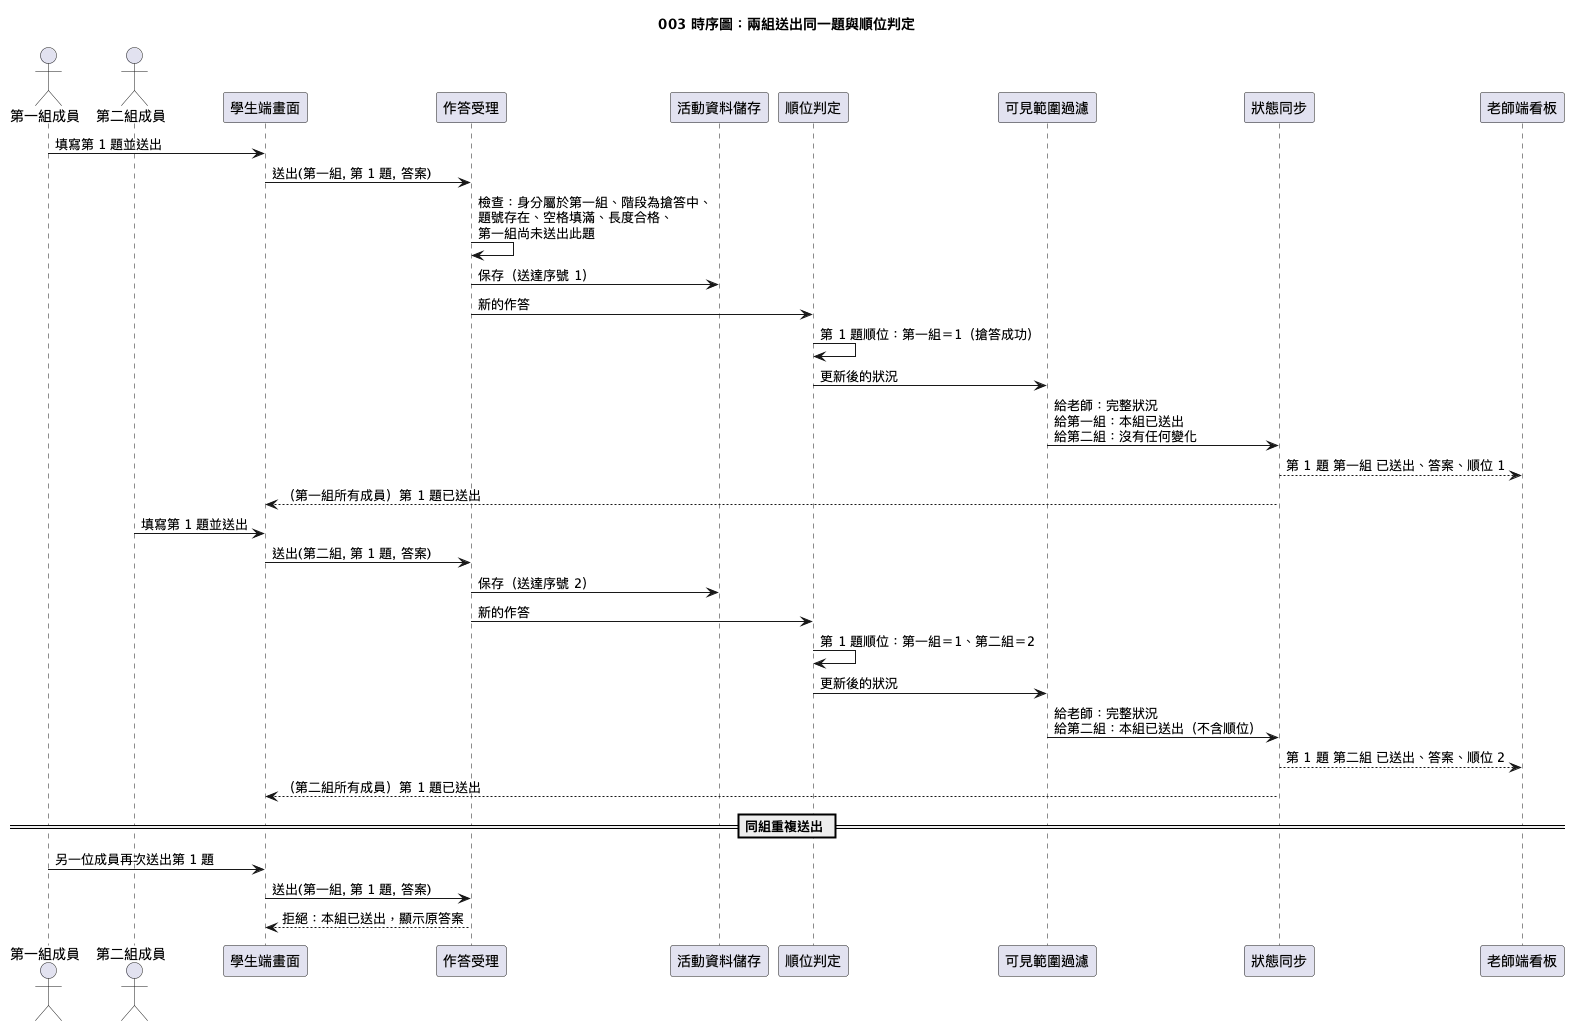

The diagram above was rendered by PlantUML. Its source (embedded in the PNG):
@startuml
!pragma layout smetana
title 003 時序圖：兩組送出同一題與順位判定

actor "第一組成員" as S1
actor "第二組成員" as S2
participant "學生端畫面" as U
participant "作答受理" as I
participant "活動資料儲存" as D
participant "順位判定" as R
participant "可見範圍過濾" as F
participant "狀態同步" as B
participant "老師端看板" as T

S1 -> U : 填寫第 1 題並送出
U -> I : 送出(第一組, 第 1 題, 答案)
I -> I : 檢查：身分屬於第一組、階段為搶答中、\n題號存在、空格填滿、長度合格、\n第一組尚未送出此題
I -> D : 保存（送達序號 1）
I -> R : 新的作答
R -> R : 第 1 題順位：第一組＝1（搶答成功）
R -> F : 更新後的狀況
F -> B : 給老師：完整狀況\n給第一組：本組已送出\n給第二組：沒有任何變化
B --> T : 第 1 題 第一組 已送出、答案、順位 1
B --> U : （第一組所有成員）第 1 題已送出

S2 -> U : 填寫第 1 題並送出
U -> I : 送出(第二組, 第 1 題, 答案)
I -> D : 保存（送達序號 2）
I -> R : 新的作答
R -> R : 第 1 題順位：第一組＝1、第二組＝2
R -> F : 更新後的狀況
F -> B : 給老師：完整狀況\n給第二組：本組已送出（不含順位）
B --> T : 第 1 題 第二組 已送出、答案、順位 2
B --> U : （第二組所有成員）第 1 題已送出

== 同組重複送出 ==
S1 -> U : 另一位成員再次送出第 1 題
U -> I : 送出(第一組, 第 1 題, 答案)
I --> U : 拒絕：本組已送出，顯示原答案
@enduml